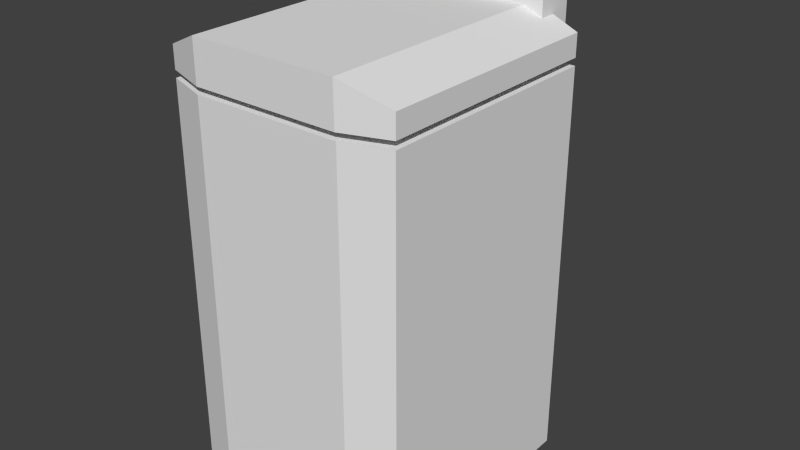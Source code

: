 # Source: poubelle.blend  (saved by Blender 2.76.0; exported with 4.5.12 LTS)
import bpy
from mathutils import Matrix  # noqa: F401  (used for matrix-valued properties, if any)

bpy.ops.wm.read_factory_settings(use_empty=True)
scene = bpy.context.scene
scene.name = 'Scene'

# ---- collections
col_collection_1 = bpy.data.collections.new('Collection 1'); scene.collection.children.link(col_collection_1)

# ---- world
world_world = bpy.data.worlds.new('World'); scene.world = world_world
world_world.color = (0.05088, 0.05088, 0.05088)
world_world.use_sun_shadow = False
world_world.sun_shadow_jitter_overblur = 0.0
world_world.cycles.sampling_method = 'MANUAL'
world_world.cycles.sample_map_resolution = 256

# ---- meshes
me_cube = bpy.data.meshes.new('Cube')
me_cube.from_pydata([(-0.3791, -0.3612, -0.2083), (-0.3791, -0.3612, 1.063), (-0.3791, 0.397, -0.2083), (-0.3791, 0.397, 1.063), (0.3791, -0.3612, -0.2083), (0.3791, -0.3612, 1.063), (0.3791, 0.397, -0.2083), (0.3791, 0.397, 1.063), (-0.3791, -0.3612, 1.086), (-0.3791, 0.397, 1.086), (0.3791, -0.3612, 1.086), (0.3791, 0.397, 1.086), (-0.3791, -0.3612, 1.157), (-0.3791, 0.397, 1.157), (0.3791, -0.3612, 1.157), (0.3791, 0.397, 1.157), (-0.2993, 0.3423, 1.016), (-0.2993, 0.3423, 1.28), (-0.2993, 0.4633, 1.016), (-0.2993, 0.4633, 1.234), (0.2993, 0.3423, 1.016), (0.2993, 0.3423, 1.28), (0.2993, 0.4633, 1.016), (0.2993, 0.4633, 1.234), (-0.2993, 0.6278, 1.295), (0.2993, 0.6278, 1.295), (-0.2993, 0.6151, 1.34), (0.2993, 0.6151, 1.34), (-0.2432, 0.4633, 1.234), (0.2432, 0.4633, 1.234), (-0.2432, 0.4633, 1.28), (0.2432, 0.4633, 1.28), (0.2432, 0.5559, 1.323), (-0.2432, 0.5559, 1.323), (-0.2432, 0.5687, 1.278), (0.2432, 0.5687, 1.278), (-0.2374, 0.397, 1.086), (0.2374, 0.397, 1.086), (0.2374, -0.4112, 1.086), (-0.2374, -0.4112, 1.086), (-0.2374, 0.397, 1.22), (0.2374, 0.397, 1.22), (0.2374, -0.4112, 1.22), (-0.2374, -0.4112, 1.22), (-0.2392, 0.397, 1.063), (0.2392, 0.397, 1.063), (0.2392, 0.397, -0.2083), (-0.2392, 0.397, -0.2083), (0.2392, -0.4086, 1.063), (-0.2392, -0.4086, 1.063), (-0.2392, -0.4086, -0.2083), (0.2392, -0.4086, -0.2083)], [], [(1, 3, 2, 0), (45, 7, 6, 46), (7, 5, 4, 6), (49, 1, 0, 50), (51, 46, 6, 4), (31, 21, 27, 32), (36, 9, 13, 40), (17, 19, 18, 16), (38, 37, 11, 10), (48, 5, 7, 45), (43, 40, 13, 12), (10, 11, 15, 14), (9, 8, 12, 13), (38, 10, 14, 42), (23, 21, 20, 22), (19, 17, 26, 24), (35, 29, 31, 32), (29, 28, 30, 31), (17, 30, 33, 26), (21, 31, 30, 17), (32, 33, 34, 35), (34, 33, 30, 28), (28, 19, 24, 34), (21, 17, 16, 20), (29, 23, 22), (16, 18, 22, 20), (28, 29, 22, 18), (19, 28, 18), (33, 32, 27, 26), (23, 29, 35, 25), (25, 24, 26, 27), (21, 23, 25, 27), (35, 34, 24, 25), (8, 39, 43, 12), (39, 38, 42, 43), (14, 15, 41, 42), (42, 41, 40, 43), (8, 9, 36, 39), (39, 36, 37, 38), (11, 37, 41, 15), (37, 36, 40, 41), (1, 49, 44, 3), (49, 48, 45, 44), (0, 2, 47, 50), (50, 47, 46, 51), (5, 48, 51, 4), (48, 49, 50, 51), (3, 44, 47, 2), (44, 45, 46, 47)])
_uv = me_cube.uv_layers.new(name='CarteUV')
_uv.uv.foreach_set('vector', [0.9998, 0.491, 0.707, 0.491, 0.707, 0.0001585, 0.9998, 0.0001585, 0.4059, 0.1619, 0.3931, 0.1738, 0.311, 0.1797, 0.2953, 0.1666, 0.9998, 0.9821, 0.707, 0.9821, 0.707, 0.4913, 0.9998, 0.4913, 0.4949, 0.3144, 0.5481, 0.3527, 0.1751, 0.3622, 0.2234, 0.3239, 0.3007, 0.249, 0.2953, 0.1666, 0.311, 0.1797, 0.3114, 0.2354, 0.0752, 0.4003, 0.6434, 0.4003, 0.6434, 0.9685, 0.0752, 0.9685, 0.0752, 0.4003, 0.6434, 0.4003, 0.6434, 0.9685, 0.0752, 0.9685, 0.0752, 0.4003, 0.6434, 0.4003, 0.6434, 0.9685, 0.0752, 0.9685, 0.0752, 0.4003, 0.6434, 0.4003, 0.6434, 0.9685, 0.0752, 0.9685, 0.4141, 0.2411, 0.4015, 0.2275, 0.3931, 0.1738, 0.4059, 0.1619, 0.0752, 0.4003, 0.6434, 0.4003, 0.6434, 0.9685, 0.0752, 0.9685, 0.0752, 0.4003, 0.6434, 0.4003, 0.6434, 0.9685, 0.0752, 0.9685, 0.0752, 0.4003, 0.6434, 0.4003, 0.6434, 0.9685, 0.0752, 0.9685, 0.0752, 0.4003, 0.6434, 0.4003, 0.6434, 0.9685, 0.0752, 0.9685, 0.0752, 0.4003, 0.6434, 0.4003, 0.6434, 0.9685, 0.0752, 0.9685, 0.0752, 0.4003, 0.6434, 0.4003, 0.6434, 0.9685, 0.0752, 0.9685, 0.0752, 0.4003, 0.6434, 0.4003, 0.6434, 0.9685, 0.0752, 0.9685, 0.0752, 0.4003, 0.6434, 0.4003, 0.6434, 0.9685, 0.0752, 0.9685, 0.0752, 0.4003, 0.6434, 0.4003, 0.6434, 0.9685, 0.0752, 0.9685, 0.0752, 0.4003, 0.6434, 0.4003, 0.6434, 0.9685, 0.0752, 0.9685, 0.0752, 0.4003, 0.6434, 0.4003, 0.6434, 0.9685, 0.0752, 0.9685, 0.0752, 0.4003, 0.6434, 0.4003, 0.6434, 0.9685, 0.0752, 0.9685, 0.0752, 0.4003, 0.6434, 0.4003, 0.6434, 0.9685, 0.0752, 0.9685, 0.0752, 0.4003, 0.6434, 0.4003, 0.6434, 0.9685, 0.0752, 0.9685, 0.0752, 0.4003, 0.6434, 0.4003, 0.6434, 0.9685, 0.0752, 0.4003, 0.6434, 0.4003, 0.6434, 0.9685, 0.0752, 0.9685, 0.0752, 0.4003, 0.6434, 0.4003, 0.6434, 0.9685, 0.0752, 0.9685, 0.0752, 0.4003, 0.6434, 0.4003, 0.6434, 0.9685, 0.0752, 0.4003, 0.6434, 0.4003, 0.6434, 0.9685, 0.0752, 0.9685, 0.0752, 0.4003, 0.6434, 0.4003, 0.6434, 0.9685, 0.0752, 0.9685, 0.0752, 0.4003, 0.6434, 0.4003, 0.6434, 0.9685, 0.0752, 0.9685, 0.0752, 0.4003, 0.6434, 0.4003, 0.6434, 0.9685, 0.0752, 0.9685, 0.0752, 0.4003, 0.6434, 0.4003, 0.6434, 0.9685, 0.0752, 0.9685, 0.0752, 0.4003, 0.6434, 0.4003, 0.6434, 0.9685, 0.0752, 0.9685, 0.0752, 0.4003, 0.6434, 0.4003, 0.6434, 0.9685, 0.0752, 0.9685, 0.0752, 0.4003, 0.6434, 0.4003, 0.6434, 0.9685, 0.0752, 0.9685, 0.0752, 0.4003, 0.6434, 0.4003, 0.6434, 0.9685, 0.0752, 0.9685, 0.0752, 0.4003, 0.6434, 0.4003, 0.6434, 0.9685, 0.0752, 0.9685, 0.0752, 0.4003, 0.6434, 0.4003, 0.6434, 0.9685, 0.0752, 0.9685, 0.0752, 0.4003, 0.6434, 0.4003, 0.6434, 0.9685, 0.0752, 0.9685, 0.0752, 0.4003, 0.6434, 0.4003, 0.6434, 0.9685, 0.0752, 0.9685, 0.5481, 0.3527, 0.4949, 0.3144, 0.5132, 0.07481, 0.5624, 0.03146, 0.4949, 0.3144, 0.4141, 0.2411, 0.4059, 0.1619, 0.5132, 0.07481, 0.1751, 0.3622, 0.11, 0.03146, 0.1686, 0.07692, 0.2234, 0.3239, 0.2234, 0.3239, 0.1686, 0.07692, 0.2953, 0.1666, 0.3007, 0.249, 0.4015, 0.2275, 0.4141, 0.2411, 0.3007, 0.249, 0.3114, 0.2354, 0.4141, 0.2411, 0.4949, 0.3144, 0.2234, 0.3239, 0.3007, 0.249, 0.5624, 0.03146, 0.5132, 0.07481, 0.1686, 0.07692, 0.11, 0.03146, 0.5132, 0.07481, 0.4059, 0.1619, 0.2953, 0.1666, 0.1686, 0.07692])
me_cube.use_remesh_preserve_volume = False
me_cube.use_remesh_preserve_attributes = False
me_cube.use_mirror_vertex_groups = False
me_cube.update()

# ---- objects
ob_cube = bpy.data.objects.new('Cube', me_cube)

# ---- transforms, parenting, visibility, modifiers, constraints
ob_cube.location = (0.0, 0.0, 0.0)
ob_cube.lineart.crease_threshold = 0.0

# ---- collection membership
col_collection_1.objects.link(ob_cube)

# ---- scene / render settings (as saved in the file)
scene.frame_start = 1; scene.frame_end = 250; scene.frame_set(1)
scene.render.engine = 'BLENDER_EEVEE_NEXT'
scene.render.resolution_percentage = 50
scene.render.dither_intensity = 0.0
scene.cycles.use_denoising = False
scene.cycles.samples = 10
scene.cycles.sampling_pattern = 'TABULATED_SOBOL'
scene.cycles.light_sampling_threshold = 0.0
scene.cycles.use_adaptive_sampling = False
scene.cycles.use_light_tree = False
scene.cycles.blur_glossy = 0.0
scene.cycles.pixel_filter_type = 'GAUSSIAN'
scene.cycles.sample_clamp_indirect = 0.0
scene.view_settings.view_transform = 'Standard'
bpy.context.view_layer.update()

# ---- added for rendering (the .blend has no active camera and no usable light): camera, sun
cam_auto = bpy.data.cameras.new('AutoCamera')
cam_auto.lens = 50.0
cam_auto.sensor_width = 36.0
cam_auto.clip_end = 1000.0
ob_auto_camera = bpy.data.objects.new('AutoCamera', cam_auto)
scene.collection.objects.link(ob_auto_camera)
ob_auto_camera.location = (1.8622, -2.12636, 2.05548)
ob_auto_camera.rotation_euler = (1.09748, -7.21219e-08, 0.694738)
scene.camera = ob_auto_camera
light_auto_sun = bpy.data.lights.new('AutoSun', 'SUN')
light_auto_sun.energy = 3.0
light_auto_sun.angle = 0.0523599
ob_auto_sun = bpy.data.objects.new('AutoSun', light_auto_sun)
scene.collection.objects.link(ob_auto_sun)
ob_auto_sun.rotation_euler = (0.872665, 0.174533, 0.523599)
bpy.context.view_layer.update()
